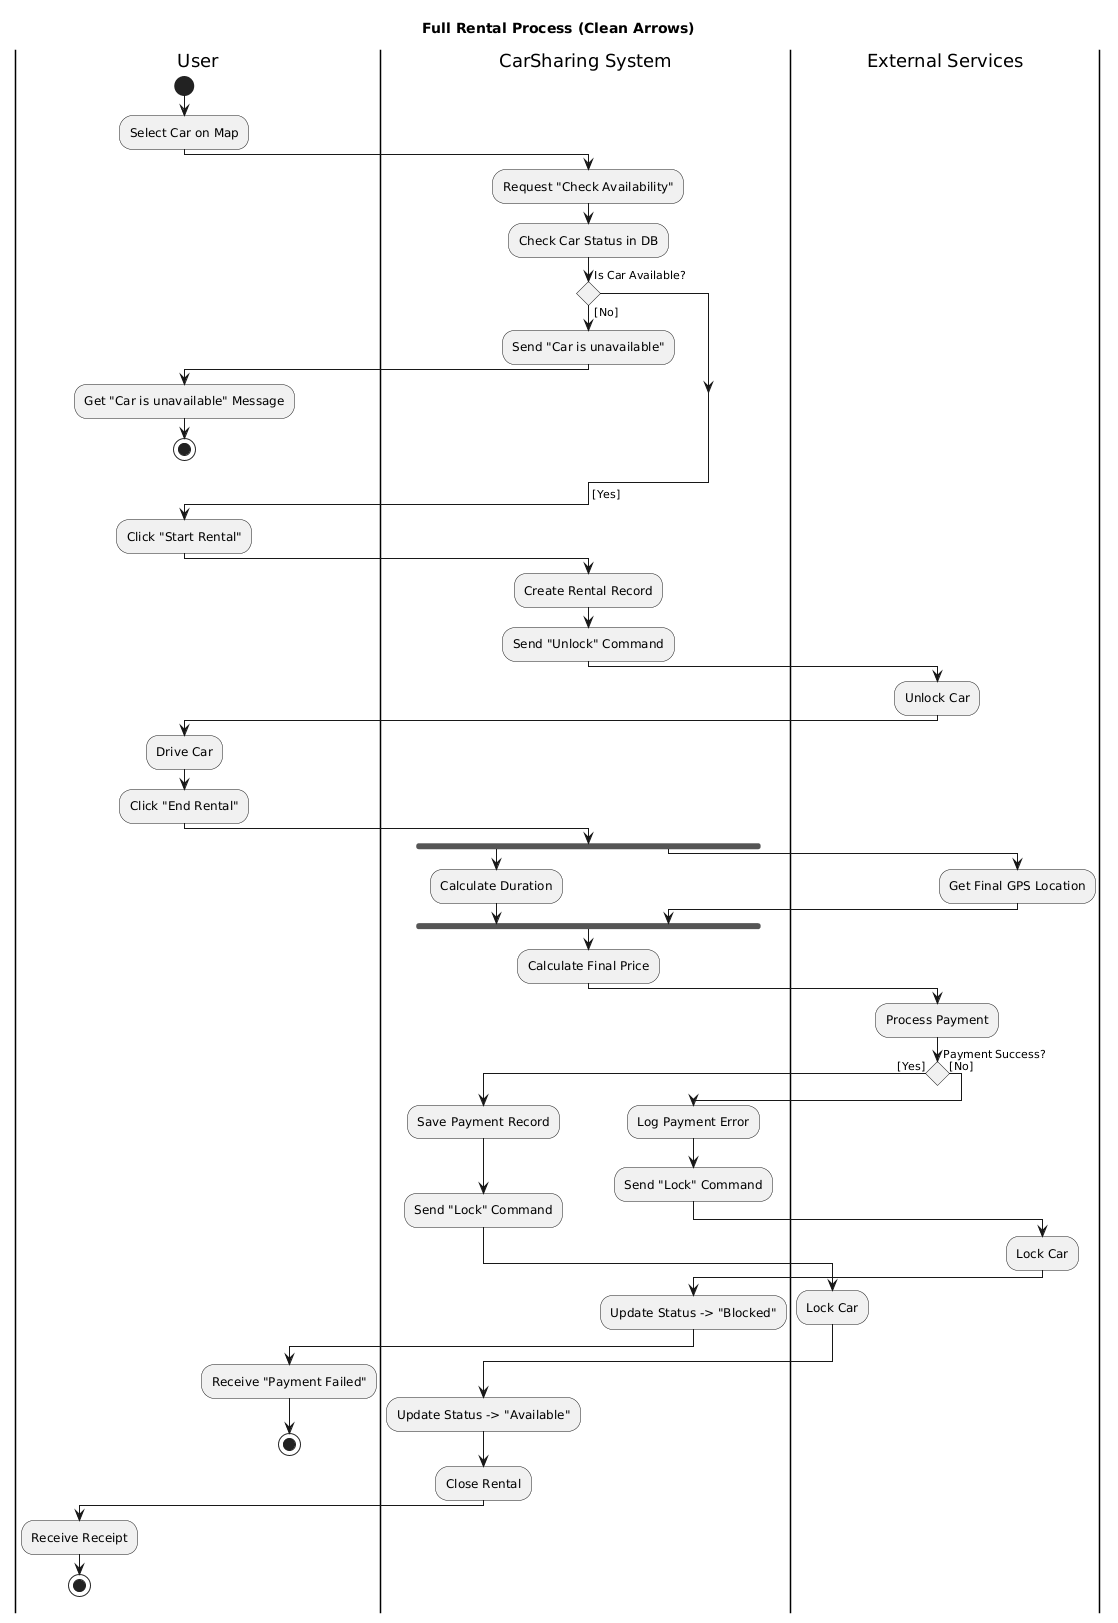

The diagram above was rendered by PlantUML. Its source (embedded in the PNG):
@startuml
title Full Rental Process (Clean Arrows)

skinparam conditionStyle diamond
skinparam monochrome true
skinparam shadowing false
skinparam activityShape rectangle

|User|
start
:Select Car on Map;

|CarSharing System|
:Request "Check Availability";
:Check Car Status in DB;

if (Is Car Available?) then ([No])
  |CarSharing System|
  :Send "Car is unavailable";
  |User|
  :Get "Car is unavailable" Message;
  stop
endif

-> [Yes];

|User|
:Click "Start Rental";

|CarSharing System|
:Create Rental Record;
:Send "Unlock" Command;

|External Services|
:Unlock Car;

|User|
:Drive Car;
:Click "End Rental";

|CarSharing System|
fork
  :Calculate Duration;
fork again
  |External Services|
  :Get Final GPS Location;
  |CarSharing System|
end fork

:Calculate Final Price;

|External Services|
:Process Payment;

if (Payment Success?) then ([Yes])
  |CarSharing System|

  :Save Payment Record;
   -> \n;
  :Send "Lock" Command;
   -> \n\n;
  
  
  |External Services|
  :Lock Car;
  |CarSharing System|
   -> \n\n;
  :Update Status -> "Available";
  :Close Rental;
  
  |User|
  :Receive Receipt;
  stop
  
else ([No])
  |CarSharing System|
  :Log Payment Error;
  :Send "Lock" Command;
  
  |External Services|
  :Lock Car;
  |CarSharing System|
  :Update Status -> "Blocked";
  
  |User|
  :Receive "Payment Failed";
  stop
endif
@enduml